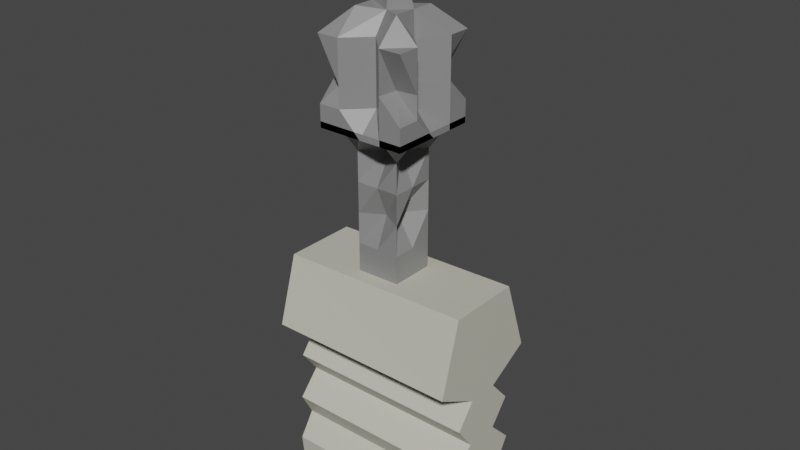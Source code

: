 # Source: Pumpkin_smash_Fence_and_Gate_4.blend  (saved by Blender 2.93.21; exported with 4.5.12 LTS)
import bpy
from mathutils import Matrix  # noqa: F401  (used for matrix-valued properties, if any)

bpy.ops.wm.read_factory_settings(use_empty=True)
scene = bpy.context.scene
scene.name = 'Scene'

# ---- collections
col_collection = bpy.data.collections.new('Collection'); scene.collection.children.link(col_collection)

# ---- materials (node trees are filled in below, after node groups)
mat_material_001 = bpy.data.materials.new('Material.001')
mat_material_001.alpha_threshold = 0.0
mat_material_001.use_transparent_shadow = False
mat_material_001.line_color = (0.0, 0.0, 0.0, 1.0)
mat_material_022 = bpy.data.materials.new('Material.022')
mat_material_022.use_transparent_shadow = False

# ---- material node trees
mat_material_001.use_nodes = True; mat_material_001.node_tree.nodes.clear()
_N = mat_material_001.node_tree.nodes; _L = mat_material_001.node_tree.links
n0 = _N.new('ShaderNodeOutputMaterial'); n0.name = 'Material Output'; n0.location = (300, 300)
n1 = _N.new('ShaderNodeBsdfPrincipled'); n1.name = 'Principled BSDF'; n1.location = (10, 300)
n1.distribution = 'GGX'
n1.subsurface_method = 'BURLEY'
n1.inputs[0].default_value = (0.2474, 0.2474, 0.2474, 1.0)
n1.inputs[2].default_value = 0.4
n1.inputs[3].default_value = 1.45
n1.inputs[27].default_value = (0.0, 0.0, 0.0, 1.0)
n1.inputs[28].default_value = 1.0
_L.new(n1.outputs[0], n0.inputs[0])
n0.is_active_output = True
mat_material_022.use_nodes = True; mat_material_022.node_tree.nodes.clear()
_N = mat_material_022.node_tree.nodes; _L = mat_material_022.node_tree.links
n0 = _N.new('ShaderNodeBsdfPrincipled'); n0.name = 'Principled BSDF'; n0.location = (10, 300)
n0.distribution = 'GGX'
n0.subsurface_method = 'BURLEY'
n0.inputs[0].default_value = (0.5881, 0.5734, 0.4813, 1.0)
n0.inputs[3].default_value = 1.45
n0.inputs[27].default_value = (0.0, 0.0, 0.0, 1.0)
n0.inputs[28].default_value = 1.0
n1 = _N.new('ShaderNodeOutputMaterial'); n1.name = 'Material Output'; n1.location = (300, 300)
_L.new(n0.outputs[0], n1.inputs[0])
n1.is_active_output = True

# ---- world
world_world = bpy.data.worlds.new('World'); scene.world = world_world
world_world.use_nodes = True; world_world.node_tree.nodes.clear()
_N = world_world.node_tree.nodes; _L = world_world.node_tree.links
n0 = _N.new('ShaderNodeOutputWorld'); n0.name = 'World Output'; n0.location = (300, 300)
n1 = _N.new('ShaderNodeBackground'); n1.name = 'Background'; n1.location = (10, 300)
n1.inputs[0].default_value = (0.05088, 0.05088, 0.05088, 1.0)
_L.new(n1.outputs[0], n0.inputs[0])
n0.is_active_output = True
world_world.color = (0.05088, 0.05088, 0.05088)
world_world.use_sun_shadow = False
world_world.sun_shadow_jitter_overblur = 0.0

# ---- meshes
me_cube_003 = bpy.data.meshes.new('Cube.003')
me_cube_003.from_pydata([(1.0, 1.0, 1.409), (1.0, 1.0, -0.3629), (1.0, -1.0, 1.409), (1.0, -1.0, -0.3629), (-1.0, 1.0, 1.409), (-1.0, 1.0, -0.3629), (-1.0, -1.0, 1.409), (-1.0, -1.0, -0.3629), (1.0, 1.0, 0.0), (-1.0, -1.0, 0.0), (1.0, -1.0, 0.0), (-1.0, 1.0, 0.0), (-1.0, 0.0, -0.3629), (0.5184, 0.0, 1.351), (-0.7128, 0.0, 1.43), (1.0, 0.0, -0.3629), (0.5495, 0.0, 0.0), (-0.7128, 0.0, 0.02023), (-0.6571, -0.6241, 0.5), (0.6316, 0.588, 0.5), (0.5437, -0.5553, 0.5), (-0.6974, 0.6813, 0.5), (0.5495, 0.0, 0.5), (-0.7128, 0.0, 0.5202), (1.0, 1.0, -0.5), (1.0, -1.0, -0.5), (-1.0, 1.0, -0.5), (-1.0, -1.0, -0.5), (-1.0, 0.0, -0.5), (1.0, 0.0, -0.5), (0.0, 1.0, -0.3629), (0.0, -0.4979, 1.409), (0.0, -1.0, -0.3629), (0.0, 0.5416, 1.409), (0.0, 0.5416, 0.0), (0.0, -0.4979, 0.0), (0.0, 0.1111, -2.371), (0.0, 0.0, 3.805), (0.0, 0.5416, 0.5), (0.0, -0.4979, 0.5), (0.0, -1.0, -0.5), (0.0, 1.0, -0.5), (-0.5, 1.0, -0.3629), (-0.5, -1.0, 1.409), (-0.5, -1.0, 0.0), (-0.183, 0.0, -1.0), (-0.5, -1.0, 0.5), (-0.5, -1.0, -0.5), (-0.5, -1.0, -0.3629), (-0.5, 1.0, 1.409), (-0.5, 1.0, 0.0), (-0.5, 0.0, 1.913), (-0.5, 1.0, 0.5), (-0.5, 1.0, -0.5), (0.5, -1.0, -0.3629), (0.5, 1.0, 1.409), (0.5, 1.0, 0.0), (0.5, 0.0, 1.913), (0.5, 1.0, 0.5), (0.5, 1.0, -0.5), (0.5, 1.0, -0.3629), (0.5, -1.0, 1.409), (0.5, -1.0, 0.0), (0.2011, 0.0, -1.0), (0.5, -1.0, 0.5), (0.5, -1.0, -0.5), (-1.0, -0.5, -0.3629), (1.0, -0.5, 1.409), (1.0, -0.5, 0.0), (-1.0, -0.5, 1.409), (1.0, -0.5, -0.3629), (-1.0, -0.5, 0.0), (-1.0, -0.5, 0.5), (1.0, -0.5, 0.5), (-1.0, -0.5, -0.5), (1.0, -0.5, -0.5), (0.0, -0.1086, -1.0), (0.0, -0.1858, 1.847), (-0.5, -0.5, -1.0), (-0.5, -0.5, 1.913), (0.5, -0.5, 1.913), (0.5, -0.5, -1.0), (-1.0, 0.5, 1.409), (1.0, 0.5, -0.3629), (-1.0, 0.5, 0.0), (-1.0, 0.5, -0.3629), (1.0, 0.5, 1.409), (1.0, 0.5, 0.0), (1.0, 0.5, 0.5), (-1.0, 0.5, 0.5), (1.0, 0.5, -0.5), (-1.0, 0.5, -0.5), (0.0, 0.1982, 1.896), (0.0, 0.0009108, -1.0), (-0.5, 0.5, -1.0), (-0.5, 0.5, 1.913), (0.5, 0.5, 1.913), (0.5, 0.5, -1.0), (0.0, 0.0, -3.742), (-0.5, 0.0, -3.742), (0.5, 0.0, -3.742), (0.0, -0.5, -3.742), (-0.5, -0.5, -3.742), (0.5, -0.5, -3.742), (0.0, 0.5, -3.742), (-0.5, 0.5, -3.742), (0.5, 0.5, -3.742), (0.0, -0.2185, -2.371), (-0.5, -0.5, -2.371), (-0.1828, 0.0, -2.371), (-0.5, 0.5, -2.371), (0.5, 0.5, -2.371), (0.5, -0.5, -2.371), (0.1043, 0.0, -2.371), (0.0, -0.5, -1.686), (-0.5, -0.5, -1.686), (-0.5, 0.5, -1.686), (0.5, 0.0, -1.686), (0.0, 0.5, -1.686), (-0.5, 0.0, -1.686), (0.5, 0.5, -1.686), (0.5, -0.5, -1.686), (0.0, 0.5, -3.057), (-0.5, 0.0, -3.057), (0.5, 0.5, -3.057), (0.5, -0.5, -3.057), (0.0, -0.5, -3.057), (-0.5, -0.5, -3.057), (-0.5, 0.5, -3.057), (0.5, 0.0, -3.057)], [], [(79, 69, 6, 43), (46, 43, 6, 18), (89, 82, 4, 21), (81, 70, 3, 54), (73, 67, 2, 20), (58, 55, 0, 19), (59, 56, 8, 24), (75, 68, 10, 25), (91, 84, 11, 26), (47, 44, 9, 27), (74, 71, 17, 28), (90, 87, 16, 29), (88, 86, 13, 22), (97, 83, 15, 63), (72, 69, 14, 23), (95, 82, 14, 51), (71, 72, 23, 17), (87, 88, 22, 16), (56, 58, 19, 8), (68, 73, 20, 10), (84, 89, 21, 11), (44, 46, 18, 9), (83, 90, 29, 15), (66, 74, 28, 12), (48, 47, 27, 7), (85, 91, 26, 5), (70, 75, 25, 3), (60, 59, 24, 1), (42, 53, 41, 30), (54, 65, 40, 32), (62, 64, 39, 35), (50, 52, 38, 34), (96, 92, 37, 57), (122, 124, 106, 104), (65, 62, 35, 40), (53, 50, 34, 41), (52, 49, 33, 38), (78, 76, 32, 48), (64, 61, 31, 39), (80, 77, 31, 61), (66, 78, 48, 7), (21, 4, 49, 52), (26, 11, 50, 53), (85, 94, 45, 12), (11, 21, 52, 50), (5, 26, 53, 42), (32, 40, 47, 48), (35, 39, 46, 44), (92, 95, 51, 37), (40, 35, 44, 47), (39, 31, 43, 46), (77, 79, 43, 31), (67, 80, 61, 2), (20, 2, 61, 64), (25, 10, 62, 65), (86, 96, 57, 13), (10, 20, 64, 62), (3, 25, 65, 54), (30, 41, 59, 60), (34, 38, 58, 56), (128, 122, 104, 105), (41, 34, 56, 59), (38, 33, 55, 58), (76, 81, 54, 32), (126, 127, 102, 101), (13, 57, 80, 67), (37, 51, 79, 77), (12, 45, 78, 66), (57, 37, 77, 80), (127, 123, 99, 102), (15, 29, 75, 70), (7, 27, 74, 66), (16, 22, 73, 68), (9, 18, 72, 71), (18, 6, 69, 72), (27, 9, 71, 74), (29, 16, 68, 75), (22, 13, 67, 73), (63, 15, 70, 81), (51, 14, 69, 79), (30, 60, 97, 93), (0, 55, 96, 86), (33, 49, 95, 92), (5, 42, 94, 85), (42, 30, 93, 94), (55, 33, 92, 96), (12, 28, 91, 85), (1, 24, 90, 83), (17, 23, 89, 84), (8, 19, 88, 87), (49, 4, 82, 95), (60, 1, 83, 97), (19, 0, 86, 88), (24, 8, 87, 90), (28, 17, 84, 91), (23, 14, 82, 89), (105, 104, 98, 99), (104, 106, 100, 98), (98, 100, 103, 101), (99, 98, 101, 102), (129, 125, 103, 100), (123, 128, 105, 99), (124, 129, 100, 106), (125, 126, 101, 103), (121, 114, 107, 112), (120, 117, 113, 111), (119, 116, 110, 109), (117, 121, 112, 113), (115, 119, 109, 108), (114, 115, 108, 107), (116, 118, 36, 110), (118, 120, 111, 36), (93, 97, 120, 118), (94, 93, 118, 116), (76, 78, 115, 114), (78, 45, 119, 115), (63, 81, 121, 117), (45, 94, 116, 119), (97, 63, 117, 120), (81, 76, 114, 121), (112, 107, 126, 125), (111, 113, 129, 124), (109, 110, 128, 123), (113, 112, 125, 129), (108, 109, 123, 127), (107, 108, 127, 126), (110, 36, 122, 128), (36, 111, 124, 122)])
_uv = me_cube_003.uv_layers.new(name='UVMap')
_uv.uv.foreach_set('vector', [0.8125, 0.6875, 0.875, 0.6875, 0.875, 0.75, 0.8125, 0.75, 0.5625, 0.9375, 0.625, 0.9375, 0.625, 1.0, 0.5625, 1.0, 0.5625, 0.1875, 0.625, 0.1875, 0.625, 0.25, 0.5625, 0.25, 0.3125, 0.6875, 0.375, 0.6875, 0.375, 0.75, 0.3125, 0.75, 0.5625, 0.6875, 0.625, 0.6875, 0.625, 0.75, 0.5625, 0.75, 0.5625, 0.4375, 0.625, 0.4375, 0.625, 0.5, 0.5625, 0.5, 0.4375, 0.4375, 0.5, 0.4375, 0.5, 0.5, 0.4375, 0.5, 0.4375, 0.6875, 0.5, 0.6875, 0.5, 0.75, 0.4375, 0.75, 0.4375, 0.1875, 0.5, 0.1875, 0.5, 0.25, 0.4375, 0.25, 0.4375, 0.9375, 0.5, 0.9375, 0.5, 1.0, 0.4375, 1.0, 0.4375, 0.0625, 0.5, 0.0625, 0.5, 0.125, 0.4375, 0.125, 0.4375, 0.5625, 0.5, 0.5625, 0.5, 0.625, 0.4375, 0.625, 0.5625, 0.5625, 0.625, 0.5625, 0.625, 0.625, 0.5625, 0.625, 0.3125, 0.5625, 0.375, 0.5625, 0.375, 0.625, 0.3125, 0.625, 0.5625, 0.0625, 0.625, 0.0625, 0.625, 0.125, 0.5625, 0.125, 0.8125, 0.5625, 0.875, 0.5625, 0.875, 0.625, 0.8125, 0.625, 0.5, 0.0625, 0.5625, 0.0625, 0.5625, 0.125, 0.5, 0.125, 0.5, 0.5625, 0.5625, 0.5625, 0.5625, 0.625, 0.5, 0.625, 0.5, 0.4375, 0.5625, 0.4375, 0.5625, 0.5, 0.5, 0.5, 0.5, 0.6875, 0.5625, 0.6875, 0.5625, 0.75, 0.5, 0.75, 0.5, 0.1875, 0.5625, 0.1875, 0.5625, 0.25, 0.5, 0.25, 0.5, 0.9375, 0.5625, 0.9375, 0.5625, 1.0, 0.5, 1.0, 0.375, 0.5625, 0.4375, 0.5625, 0.4375, 0.625, 0.375, 0.625, 0.375, 0.0625, 0.4375, 0.0625, 0.4375, 0.125, 0.375, 0.125, 0.375, 0.9375, 0.4375, 0.9375, 0.4375, 1.0, 0.375, 1.0, 0.375, 0.1875, 0.4375, 0.1875, 0.4375, 0.25, 0.375, 0.25, 0.375, 0.6875, 0.4375, 0.6875, 0.4375, 0.75, 0.375, 0.75, 0.375, 0.4375, 0.4375, 0.4375, 0.4375, 0.5, 0.375, 0.5, 0.375, 0.3125, 0.4375, 0.3125, 0.4375, 0.375, 0.375, 0.375, 0.375, 0.8125, 0.4375, 0.8125, 0.4375, 0.875, 0.375, 0.875, 0.5, 0.8125, 0.5625, 0.8125, 0.5625, 0.875, 0.5, 0.875, 0.5, 0.3125, 0.5625, 0.3125, 0.5625, 0.375, 0.5, 0.375, 0.6875, 0.5625, 0.75, 0.5625, 0.75, 0.625, 0.6875, 0.625, 0.25, 0.5625, 0.3125, 0.5625, 0.3125, 0.5625, 0.25, 0.5625, 0.4375, 0.8125, 0.5, 0.8125, 0.5, 0.875, 0.4375, 0.875, 0.4375, 0.3125, 0.5, 0.3125, 0.5, 0.375, 0.4375, 0.375, 0.5625, 0.3125, 0.625, 0.3125, 0.625, 0.375, 0.5625, 0.375, 0.1875, 0.6875, 0.25, 0.6875, 0.25, 0.75, 0.1875, 0.75, 0.5625, 0.8125, 0.625, 0.8125, 0.625, 0.875, 0.5625, 0.875, 0.6875, 0.6875, 0.75, 0.6875, 0.75, 0.75, 0.6875, 0.75, 0.125, 0.6875, 0.1875, 0.6875, 0.1875, 0.75, 0.125, 0.75, 0.5625, 0.25, 0.625, 0.25, 0.625, 0.3125, 0.5625, 0.3125, 0.4375, 0.25, 0.5, 0.25, 0.5, 0.3125, 0.4375, 0.3125, 0.125, 0.5625, 0.1875, 0.5625, 0.1875, 0.625, 0.125, 0.625, 0.5, 0.25, 0.5625, 0.25, 0.5625, 0.3125, 0.5, 0.3125, 0.375, 0.25, 0.4375, 0.25, 0.4375, 0.3125, 0.375, 0.3125, 0.375, 0.875, 0.4375, 0.875, 0.4375, 0.9375, 0.375, 0.9375, 0.5, 0.875, 0.5625, 0.875, 0.5625, 0.9375, 0.5, 0.9375, 0.75, 0.5625, 0.8125, 0.5625, 0.8125, 0.625, 0.75, 0.625, 0.4375, 0.875, 0.5, 0.875, 0.5, 0.9375, 0.4375, 0.9375, 0.5625, 0.875, 0.625, 0.875, 0.625, 0.9375, 0.5625, 0.9375, 0.75, 0.6875, 0.8125, 0.6875, 0.8125, 0.75, 0.75, 0.75, 0.625, 0.6875, 0.6875, 0.6875, 0.6875, 0.75, 0.625, 0.75, 0.5625, 0.75, 0.625, 0.75, 0.625, 0.8125, 0.5625, 0.8125, 0.4375, 0.75, 0.5, 0.75, 0.5, 0.8125, 0.4375, 0.8125, 0.625, 0.5625, 0.6875, 0.5625, 0.6875, 0.625, 0.625, 0.625, 0.5, 0.75, 0.5625, 0.75, 0.5625, 0.8125, 0.5, 0.8125, 0.375, 0.75, 0.4375, 0.75, 0.4375, 0.8125, 0.375, 0.8125, 0.375, 0.375, 0.4375, 0.375, 0.4375, 0.4375, 0.375, 0.4375, 0.5, 0.375, 0.5625, 0.375, 0.5625, 0.4375, 0.5, 0.4375, 0.1875, 0.5625, 0.25, 0.5625, 0.25, 0.5625, 0.1875, 0.5625, 0.4375, 0.375, 0.5, 0.375, 0.5, 0.4375, 0.4375, 0.4375, 0.5625, 0.375, 0.625, 0.375, 0.625, 0.4375, 0.5625, 0.4375, 0.25, 0.6875, 0.3125, 0.6875, 0.3125, 0.75, 0.25, 0.75, 0.25, 0.6875, 0.1875, 0.6875, 0.1875, 0.6875, 0.25, 0.6875, 0.625, 0.625, 0.6875, 0.625, 0.6875, 0.6875, 0.625, 0.6875, 0.75, 0.625, 0.8125, 0.625, 0.8125, 0.6875, 0.75, 0.6875, 0.125, 0.625, 0.1875, 0.625, 0.1875, 0.6875, 0.125, 0.6875, 0.6875, 0.625, 0.75, 0.625, 0.75, 0.6875, 0.6875, 0.6875, 0.1875, 0.6875, 0.1875, 0.625, 0.1875, 0.625, 0.1875, 0.6875, 0.375, 0.625, 0.4375, 0.625, 0.4375, 0.6875, 0.375, 0.6875, 0.375, 0.0, 0.4375, 0.0, 0.4375, 0.0625, 0.375, 0.0625, 0.5, 0.625, 0.5625, 0.625, 0.5625, 0.6875, 0.5, 0.6875, 0.5, 0.0, 0.5625, 0.0, 0.5625, 0.0625, 0.5, 0.0625, 0.5625, 0.0, 0.625, 0.0, 0.625, 0.0625, 0.5625, 0.0625, 0.4375, 0.0, 0.5, 0.0, 0.5, 0.0625, 0.4375, 0.0625, 0.4375, 0.625, 0.5, 0.625, 0.5, 0.6875, 0.4375, 0.6875, 0.5625, 0.625, 0.625, 0.625, 0.625, 0.6875, 0.5625, 0.6875, 0.3125, 0.625, 0.375, 0.625, 0.375, 0.6875, 0.3125, 0.6875, 0.8125, 0.625, 0.875, 0.625, 0.875, 0.6875, 0.8125, 0.6875, 0.25, 0.5, 0.3125, 0.5, 0.3125, 0.5625, 0.25, 0.5625, 0.625, 0.5, 0.6875, 0.5, 0.6875, 0.5625, 0.625, 0.5625, 0.75, 0.5, 0.8125, 0.5, 0.8125, 0.5625, 0.75, 0.5625, 0.125, 0.5, 0.1875, 0.5, 0.1875, 0.5625, 0.125, 0.5625, 0.1875, 0.5, 0.25, 0.5, 0.25, 0.5625, 0.1875, 0.5625, 0.6875, 0.5, 0.75, 0.5, 0.75, 0.5625, 0.6875, 0.5625, 0.375, 0.125, 0.4375, 0.125, 0.4375, 0.1875, 0.375, 0.1875, 0.375, 0.5, 0.4375, 0.5, 0.4375, 0.5625, 0.375, 0.5625, 0.5, 0.125, 0.5625, 0.125, 0.5625, 0.1875, 0.5, 0.1875, 0.5, 0.5, 0.5625, 0.5, 0.5625, 0.5625, 0.5, 0.5625, 0.8125, 0.5, 0.875, 0.5, 0.875, 0.5625, 0.8125, 0.5625, 0.3125, 0.5, 0.375, 0.5, 0.375, 0.5625, 0.3125, 0.5625, 0.5625, 0.5, 0.625, 0.5, 0.625, 0.5625, 0.5625, 0.5625, 0.4375, 0.5, 0.5, 0.5, 0.5, 0.5625, 0.4375, 0.5625, 0.4375, 0.125, 0.5, 0.125, 0.5, 0.1875, 0.4375, 0.1875, 0.5625, 0.125, 0.625, 0.125, 0.625, 0.1875, 0.5625, 0.1875, 0.1875, 0.5625, 0.25, 0.5625, 0.25, 0.625, 0.1875, 0.625, 0.25, 0.5625, 0.3125, 0.5625, 0.3125, 0.625, 0.25, 0.625, 0.25, 0.625, 0.3125, 0.625, 0.3125, 0.6875, 0.25, 0.6875, 0.1875, 0.625, 0.25, 0.625, 0.25, 0.6875, 0.1875, 0.6875, 0.3125, 0.625, 0.3125, 0.6875, 0.3125, 0.6875, 0.3125, 0.625, 0.1875, 0.625, 0.1875, 0.5625, 0.1875, 0.5625, 0.1875, 0.625, 0.3125, 0.5625, 0.3125, 0.625, 0.3125, 0.625, 0.3125, 0.5625, 0.3125, 0.6875, 0.25, 0.6875, 0.25, 0.6875, 0.3125, 0.6875, 0.3125, 0.6875, 0.25, 0.6875, 0.25, 0.6875, 0.3125, 0.6875, 0.3125, 0.5625, 0.3125, 0.625, 0.3125, 0.625, 0.3125, 0.5625, 0.1875, 0.625, 0.1875, 0.5625, 0.1875, 0.5625, 0.1875, 0.625, 0.3125, 0.625, 0.3125, 0.6875, 0.3125, 0.6875, 0.3125, 0.625, 0.1875, 0.6875, 0.1875, 0.625, 0.1875, 0.625, 0.1875, 0.6875, 0.25, 0.6875, 0.1875, 0.6875, 0.1875, 0.6875, 0.25, 0.6875, 0.1875, 0.5625, 0.25, 0.5625, 0.25, 0.5625, 0.1875, 0.5625, 0.25, 0.5625, 0.3125, 0.5625, 0.3125, 0.5625, 0.25, 0.5625, 0.25, 0.5625, 0.3125, 0.5625, 0.3125, 0.5625, 0.25, 0.5625, 0.1875, 0.5625, 0.25, 0.5625, 0.25, 0.5625, 0.1875, 0.5625, 0.25, 0.6875, 0.1875, 0.6875, 0.1875, 0.6875, 0.25, 0.6875, 0.1875, 0.6875, 0.1875, 0.625, 0.1875, 0.625, 0.1875, 0.6875, 0.3125, 0.625, 0.3125, 0.6875, 0.3125, 0.6875, 0.3125, 0.625, 0.1875, 0.625, 0.1875, 0.5625, 0.1875, 0.5625, 0.1875, 0.625, 0.3125, 0.5625, 0.3125, 0.625, 0.3125, 0.625, 0.3125, 0.5625, 0.3125, 0.6875, 0.25, 0.6875, 0.25, 0.6875, 0.3125, 0.6875, 0.3125, 0.6875, 0.25, 0.6875, 0.25, 0.6875, 0.3125, 0.6875, 0.3125, 0.5625, 0.3125, 0.625, 0.3125, 0.625, 0.3125, 0.5625, 0.1875, 0.625, 0.1875, 0.5625, 0.1875, 0.5625, 0.1875, 0.625, 0.3125, 0.625, 0.3125, 0.6875, 0.3125, 0.6875, 0.3125, 0.625, 0.1875, 0.6875, 0.1875, 0.625, 0.1875, 0.625, 0.1875, 0.6875, 0.25, 0.6875, 0.1875, 0.6875, 0.1875, 0.6875, 0.25, 0.6875, 0.1875, 0.5625, 0.25, 0.5625, 0.25, 0.5625, 0.1875, 0.5625, 0.25, 0.5625, 0.3125, 0.5625, 0.3125, 0.5625, 0.25, 0.5625])
me_cube_003.materials.append(mat_material_001)
me_cube_003.use_remesh_preserve_volume = False
me_cube_003.use_remesh_preserve_attributes = False
me_cube_003.use_mirror_vertex_groups = False
me_cube_003.update()
me_cube_012 = bpy.data.meshes.new('Cube.012')
me_cube_012.from_pydata([(-1.0, -0.3646, -1.0), (-1.0, -0.3794, 1.45), (-1.0, 0.434, -1.0), (-1.0, 0.3793, 1.45), (1.0, -0.3646, -1.0), (1.0, -0.3794, 1.496), (1.0, 0.434, -1.0), (1.0, 0.3793, 1.496), (-1.0, -0.1385, 0.0), (-1.0, 0.2176, 0.0), (1.0, 0.2176, 0.0), (1.0, -0.1385, 0.0), (-1.0, -0.13, 0.5), (-1.0, 0.1928, 0.5), (1.0, 0.1928, 0.5), (1.0, -0.13, 0.5), (-1.0, 0.3209, -0.5), (1.0, 0.3209, -0.5), (1.0, -0.2291, -0.5), (-1.0, -0.2291, -0.5), (-1.0, -0.59, 0.75), (-1.0, 0.6425, 0.75), (1.0, 0.6425, 0.75), (1.0, -0.59, 0.75), (-1.0, 0.472, -0.75), (1.0, 0.472, -0.75), (1.0, -0.3901, -0.75), (-1.0, -0.3901, -0.75), (-1.0, -0.3613, -0.25), (-1.0, 0.4659, -0.25), (1.0, 0.4659, -0.25), (1.0, -0.3613, -0.25), (-1.0, 0.4157, 0.25), (1.0, 0.4157, 0.25), (1.0, -0.3231, 0.25), (-1.0, -0.3231, 0.25)], [], [(20, 1, 3, 21), (21, 3, 7, 22), (22, 7, 5, 23), (23, 5, 1, 20), (2, 6, 4, 0), (7, 3, 1, 5), (31, 11, 8, 28), (30, 10, 11, 31), (29, 9, 10, 30), (28, 8, 9, 29), (34, 15, 12, 35), (33, 14, 15, 34), (32, 13, 14, 33), (35, 12, 13, 32), (27, 19, 16, 24), (24, 16, 17, 25), (25, 17, 18, 26), (26, 18, 19, 27), (15, 23, 20, 12), (14, 22, 23, 15), (13, 21, 22, 14), (12, 20, 21, 13), (4, 26, 27, 0), (6, 25, 26, 4), (2, 24, 25, 6), (0, 27, 24, 2), (19, 28, 29, 16), (16, 29, 30, 17), (17, 30, 31, 18), (18, 31, 28, 19), (8, 35, 32, 9), (9, 32, 33, 10), (10, 33, 34, 11), (11, 34, 35, 8)])
_uv = me_cube_012.uv_layers.new(name='UVMap')
_uv.uv.foreach_set('vector', [0.5938, 0.0, 0.625, 0.0, 0.625, 0.25, 0.5938, 0.25, 0.5938, 0.25, 0.625, 0.25, 0.625, 0.5, 0.5938, 0.5, 0.5938, 0.5, 0.625, 0.5, 0.625, 0.75, 0.5938, 0.75, 0.5938, 0.75, 0.625, 0.75, 0.625, 1.0, 0.5938, 1.0, 0.125, 0.5, 0.375, 0.5, 0.375, 0.75, 0.125, 0.75, 0.625, 0.5, 0.875, 0.5, 0.875, 0.75, 0.625, 0.75, 0.4688, 0.75, 0.5, 0.75, 0.5, 1.0, 0.4688, 1.0, 0.4688, 0.5, 0.5, 0.5, 0.5, 0.75, 0.4688, 0.75, 0.4688, 0.25, 0.5, 0.25, 0.5, 0.5, 0.4688, 0.5, 0.4688, 0.0, 0.5, 0.0, 0.5, 0.25, 0.4688, 0.25, 0.5312, 0.75, 0.5625, 0.75, 0.5625, 1.0, 0.5312, 1.0, 0.5312, 0.5, 0.5625, 0.5, 0.5625, 0.75, 0.5312, 0.75, 0.5312, 0.25, 0.5625, 0.25, 0.5625, 0.5, 0.5312, 0.5, 0.5312, 0.0, 0.5625, 0.0, 0.5625, 0.25, 0.5312, 0.25, 0.4062, 0.0, 0.4375, 0.0, 0.4375, 0.25, 0.4062, 0.25, 0.4062, 0.25, 0.4375, 0.25, 0.4375, 0.5, 0.4062, 0.5, 0.4062, 0.5, 0.4375, 0.5, 0.4375, 0.75, 0.4062, 0.75, 0.4062, 0.75, 0.4375, 0.75, 0.4375, 1.0, 0.4062, 1.0, 0.5625, 0.75, 0.5938, 0.75, 0.5938, 1.0, 0.5625, 1.0, 0.5625, 0.5, 0.5938, 0.5, 0.5938, 0.75, 0.5625, 0.75, 0.5625, 0.25, 0.5938, 0.25, 0.5938, 0.5, 0.5625, 0.5, 0.5625, 0.0, 0.5938, 0.0, 0.5938, 0.25, 0.5625, 0.25, 0.375, 0.75, 0.4062, 0.75, 0.4062, 1.0, 0.375, 1.0, 0.375, 0.5, 0.4062, 0.5, 0.4062, 0.75, 0.375, 0.75, 0.375, 0.25, 0.4062, 0.25, 0.4062, 0.5, 0.375, 0.5, 0.375, 0.0, 0.4062, 0.0, 0.4062, 0.25, 0.375, 0.25, 0.4375, 0.0, 0.4688, 0.0, 0.4688, 0.25, 0.4375, 0.25, 0.4375, 0.25, 0.4688, 0.25, 0.4688, 0.5, 0.4375, 0.5, 0.4375, 0.5, 0.4688, 0.5, 0.4688, 0.75, 0.4375, 0.75, 0.4375, 0.75, 0.4688, 0.75, 0.4688, 1.0, 0.4375, 1.0, 0.5, 0.0, 0.5312, 0.0, 0.5312, 0.25, 0.5, 0.25, 0.5, 0.25, 0.5312, 0.25, 0.5312, 0.5, 0.5, 0.5, 0.5, 0.5, 0.5312, 0.5, 0.5312, 0.75, 0.5, 0.75, 0.5, 0.75, 0.5312, 0.75, 0.5312, 1.0, 0.5, 1.0])
me_cube_012.materials.append(mat_material_022)
me_cube_012.use_remesh_fix_poles = True
me_cube_012.use_remesh_preserve_attributes = False
me_cube_012.update()

# ---- objects
ob_cube_003 = bpy.data.objects.new('Cube.003', me_cube_003)
ob_cube_002 = bpy.data.objects.new('Cube.002', me_cube_012)

# ---- transforms, parenting, visibility, modifiers, constraints
ob_cube_003.location = (6.309, 0.0, 3.146)
ob_cube_003.scale = (0.453, 0.453, 0.453)
ob_cube_003.lock_rotations_4d = False
ob_cube_003.empty_display_type = 'ARROWS'
ob_cube_003.lineart.crease_threshold = 0.0
ob_cube_002.location = (6.364, 0.0, 0.0)

# ---- collection membership
col_collection.objects.link(ob_cube_003)
col_collection.objects.link(ob_cube_002)

# ---- scene / render settings (as saved in the file)
scene.frame_start = 1; scene.frame_end = 250; scene.frame_set(1)
scene.render.engine = 'BLENDER_EEVEE_NEXT'
scene.cycles.use_denoising = False
scene.cycles.samples = 128
scene.cycles.sampling_pattern = 'TABULATED_SOBOL'
scene.cycles.use_adaptive_sampling = False
scene.cycles.use_light_tree = False
scene.view_settings.view_transform = 'Filmic'
bpy.context.view_layer.update()

# ---- added for rendering (the .blend has no active camera and no usable light): camera, sun
cam_auto = bpy.data.cameras.new('AutoCamera')
cam_auto.lens = 50.0
cam_auto.sensor_width = 36.0
cam_auto.clip_end = 1000.0
ob_auto_camera = bpy.data.objects.new('AutoCamera', cam_auto)
scene.collection.objects.link(ob_auto_camera)
ob_auto_camera.location = (12.2138, -6.99376, 6.61503)
ob_auto_camera.rotation_euler = (1.09748, -7.21219e-08, 0.694738)
scene.camera = ob_auto_camera
light_auto_sun = bpy.data.lights.new('AutoSun', 'SUN')
light_auto_sun.energy = 3.0
light_auto_sun.angle = 0.0523599
ob_auto_sun = bpy.data.objects.new('AutoSun', light_auto_sun)
scene.collection.objects.link(ob_auto_sun)
ob_auto_sun.rotation_euler = (0.872665, 0.174533, 0.523599)
bpy.context.view_layer.update()
